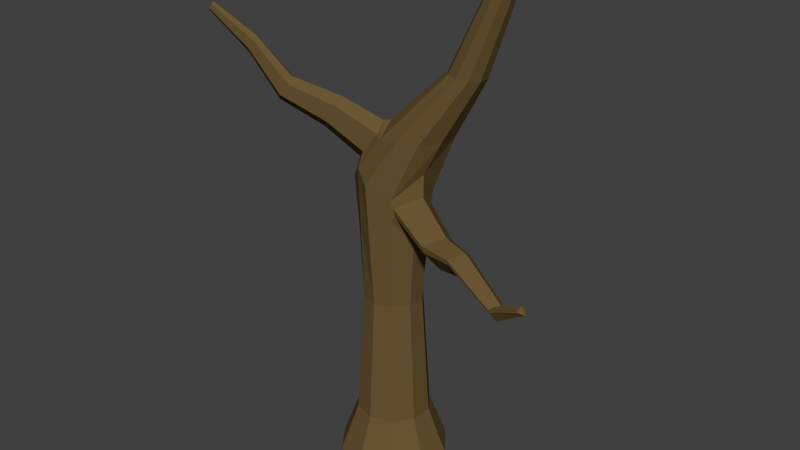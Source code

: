 # Source: deadTree_object_001.blend  (saved by Blender 2.72.0; exported with 4.5.12 LTS)
import bpy
from mathutils import Matrix  # noqa: F401  (used for matrix-valued properties, if any)

bpy.ops.wm.read_factory_settings(use_empty=True)
scene = bpy.context.scene
scene.name = 'Scene'

# ---- collections
col_collection_1 = bpy.data.collections.new('Collection 1'); scene.collection.children.link(col_collection_1)

# ---- materials (node trees are filled in below, after node groups)
mat_deadtree_bark = bpy.data.materials.new('deadTree_bark')
mat_deadtree_bark.alpha_threshold = 0.0
mat_deadtree_bark.use_transparent_shadow = False
mat_deadtree_bark.diffuse_color = (0.1456, 0.09373, 0.03325, 1.0)
mat_deadtree_bark.roughness = 0.5

# ---- material node trees

# ---- world
world_world = bpy.data.worlds.new('World'); scene.world = world_world
world_world.color = (0.05088, 0.05088, 0.05088)
world_world.use_sun_shadow = False
world_world.sun_shadow_jitter_overblur = 0.0
world_world.cycles.sampling_method = 'MANUAL'
world_world.cycles.sample_map_resolution = 256

# ---- meshes
me_deadtree = bpy.data.meshes.new('deadTree')
me_deadtree.from_pydata([(-4.167e-09, 0.3646, -0.006441), (1.141e-09, 0.2579, 1.994), (0.2143, 0.295, -0.006441), (0.1516, 0.2086, 1.994), (0.3468, 0.1127, -0.006441), (0.2394, 0.07777, 1.915), (0.3468, -0.1127, -0.006441), (0.2926, -0.07559, 2.086), (0.2143, -0.295, -0.006441), (0.1481, -0.2039, 1.919), (-3.604e-08, -0.3646, -0.006441), (-2.141e-08, -0.2579, 1.994), (-0.2143, -0.295, -0.006441), (-0.1055, -0.2014, 2.058), (-0.3468, -0.1127, -0.006441), (-0.2449, -0.07958, 1.933), (-0.3468, 0.1127, -0.006441), (-0.1965, 0.07697, 2.058), (-0.2143, 0.295, -0.006441), (-0.1516, 0.2086, 1.994), (1.555e-09, 0.244, 0.3225), (0.1434, 0.1974, 0.3225), (0.2321, 0.07541, 0.3225), (0.2321, -0.07541, 0.3225), (0.1434, -0.1974, 0.3225), (-1.978e-08, -0.244, 0.3225), (-0.1434, -0.1974, 0.3225), (-0.2321, -0.07541, 0.3225), (-0.2321, 0.07541, 0.3225), (-0.1434, 0.1974, 0.3225), (0.793, 0.04698, 3.321), (0.8329, 0.03297, 3.304), (0.8576, -0.003701, 3.294), (0.8576, -0.04903, 3.294), (0.8329, -0.0857, 3.304), (0.793, -0.0997, 3.321), (0.7531, -0.0857, 3.337), (0.7285, -0.04903, 3.347), (0.7285, -0.003701, 3.347), (0.7531, 0.03297, 3.337), (5.233e-09, 0.1918, 1.158), (0.1127, 0.1552, 1.158), (0.1824, 0.05927, 1.158), (0.1824, -0.05927, 1.158), (0.1127, -0.1552, 1.158), (-1.154e-08, -0.1918, 1.158), (-0.1127, -0.1552, 1.158), (-0.1824, -0.05927, 1.158), (-0.1824, 0.05927, 1.158), (-0.1127, 0.1552, 1.158), (0.5299, 0.1222, 2.728), (0.2034, 0.2131, 2.312), (0.07886, 0.1724, 2.316), (0.4625, 0.09981, 2.735), (-0.03071, 0.06769, 2.275), (0.4208, 0.04124, 2.74), (-0.009194, -0.07562, 2.347), (0.4208, -0.03116, 2.74), (0.04358, -0.178, 2.266), (0.4625, -0.08974, 2.735), (0.2034, -0.2131, 2.312), (0.5299, -0.1121, 2.728), (0.3279, -0.1724, 2.308), (0.5973, -0.08974, 2.72), (0.4048, -0.06586, 2.305), (0.639, -0.03116, 2.716), (0.4048, 0.06586, 2.305), (0.639, 0.04124, 2.716), (0.3279, 0.1724, 2.308), (0.5973, 0.09981, 2.72), (-0.2037, -0.06854, 2.062), (-0.1019, -0.1581, 2.151), (-0.1733, 0.02964, 2.135), (-0.06034, 0.02345, 2.278), (-0.004645, -0.1426, 2.281), (0.03821, -0.06297, 2.361), (-1.049, -0.4036, 2.936), (-1.091, -0.402, 2.875), (-1.069, -0.4214, 2.894), (-1.084, -0.3808, 2.89), (-1.06, -0.3822, 2.921), (-1.048, -0.418, 2.922), (-0.7781, -0.3484, 2.731), (-0.5709, -0.2905, 2.496), (-0.2585, -0.2035, 2.402), (-0.2622, -0.1496, 2.455), (-0.5737, -0.2498, 2.536), (-0.78, -0.3208, 2.759), (-0.3033, -0.06995, 2.399), (-0.6048, -0.1895, 2.494), (-0.8011, -0.2799, 2.73), (-0.8182, -0.3547, 2.678), (-0.6301, -0.2999, 2.417), (-0.3368, -0.2159, 2.297), (-0.3941, -0.06498, 2.285), (-0.6735, -0.1858, 2.407), (-0.8476, -0.2774, 2.671), (-0.4186, -0.1439, 2.226), (-0.692, -0.2454, 2.363), (-0.8602, -0.3178, 2.641), (2.745e-09, 0.232, 1.666), (0.1364, 0.1877, 1.666), (0.2286, 0.07427, 1.771), (0.2156, -0.07005, 1.599), (0.1421, -0.1955, 1.789), (-1.754e-08, -0.232, 1.666), (-0.1083, -0.1833, 1.705), (-0.2204, -0.07162, 1.629), (-0.191, 0.07003, 1.705), (-0.1364, 0.1877, 1.666), (0.2931, -0.07885, 1.938), (0.2495, 0.05467, 1.844), (0.1618, -0.1958, 1.873), (0.2513, 0.03957, 1.786), (0.1729, -0.1908, 1.822), (0.2428, -0.07783, 1.662), (1.211, -0.3933, 1.708), (1.216, -0.3654, 1.687), (1.198, -0.4178, 1.68), (1.224, -0.3686, 1.678), (1.206, -0.4167, 1.673), (1.239, -0.3931, 1.657), (0.9982, -0.3898, 1.58), (0.6524, -0.3062, 1.719), (0.4447, -0.2663, 1.705), (0.5007, -0.1757, 1.576), (0.6946, -0.2379, 1.622), (1.027, -0.3438, 1.514), (0.5075, -0.08149, 1.676), (0.6997, -0.167, 1.697), (1.03, -0.2961, 1.565), (0.9936, -0.3918, 1.6), (0.6456, -0.3093, 1.749), (0.4357, -0.2704, 1.746), (0.5061, -0.06937, 1.723), (0.6987, -0.1578, 1.732), (1.029, -0.2899, 1.589), (1.047, -0.3442, 1.627), (0.725, -0.2386, 1.788), (0.5411, -0.1765, 1.798)], [], [(100, 1, 3, 101), (101, 3, 5, 102), (127, 130, 119, 121), (122, 127, 121, 120), (104, 9, 11, 105), (105, 11, 13, 106), (106, 13, 15, 107), (107, 15, 17, 108), (50, 53, 39, 30), (109, 19, 1, 100), (108, 17, 19, 109), (0, 2, 4, 6, 8, 10, 12, 14, 16, 18), (0, 20, 21, 2), (2, 21, 22, 4), (4, 22, 23, 6), (6, 23, 24, 8), (8, 24, 25, 10), (10, 25, 26, 12), (12, 26, 27, 14), (14, 27, 28, 16), (18, 29, 20, 0), (16, 28, 29, 18), (31, 30, 39, 38, 37, 36, 35, 34, 33, 32), (53, 55, 38, 39), (55, 57, 37, 38), (57, 59, 36, 37), (59, 61, 35, 36), (61, 63, 34, 35), (63, 65, 33, 34), (65, 67, 32, 33), (67, 69, 31, 32), (69, 50, 30, 31), (20, 40, 41, 21), (21, 41, 42, 22), (22, 42, 43, 23), (23, 43, 44, 24), (24, 44, 45, 25), (25, 45, 46, 26), (26, 46, 47, 27), (27, 47, 48, 28), (29, 49, 40, 20), (28, 48, 49, 29), (1, 19, 52, 51), (51, 52, 53, 50), (19, 17, 54, 52), (52, 54, 55, 53), (87, 90, 80, 76), (54, 75, 57, 55), (82, 87, 76, 81), (75, 58, 59, 57), (13, 11, 60, 58), (58, 60, 61, 59), (11, 9, 62, 60), (60, 62, 63, 61), (9, 7, 64, 62), (62, 64, 65, 63), (7, 5, 66, 64), (64, 66, 67, 65), (5, 3, 68, 66), (66, 68, 69, 67), (3, 1, 51, 68), (68, 51, 50, 69), (71, 70, 15, 13), (70, 72, 17, 15), (72, 73, 54, 17), (74, 71, 13, 58), (73, 56, 75, 54), (56, 74, 58, 75), (79, 77, 76, 80), (77, 78, 81, 76), (91, 82, 81, 78), (90, 96, 79, 80), (96, 99, 77, 79), (99, 91, 78, 77), (56, 73, 88, 85), (85, 88, 89, 86), (86, 89, 90, 87), (74, 56, 85, 84), (84, 85, 86, 83), (83, 86, 87, 82), (71, 74, 84, 93), (93, 84, 83, 92), (92, 83, 82, 91), (73, 72, 94, 88), (88, 94, 95, 89), (89, 95, 96, 90), (72, 70, 97, 94), (94, 97, 98, 95), (95, 98, 99, 96), (70, 71, 93, 97), (97, 93, 92, 98), (98, 92, 91, 99), (40, 100, 101, 41), (41, 101, 102, 42), (42, 102, 103, 43), (43, 103, 104, 44), (44, 104, 105, 45), (45, 105, 106, 46), (46, 106, 107, 47), (47, 107, 108, 48), (49, 109, 100, 40), (48, 108, 109, 49), (110, 111, 5, 7), (112, 110, 7, 9), (111, 113, 102, 5), (114, 112, 9, 104), (113, 115, 103, 102), (115, 114, 104, 103), (119, 117, 116, 121), (121, 116, 118, 120), (131, 122, 120, 118), (130, 136, 117, 119), (137, 131, 118, 116), (136, 137, 116, 117), (115, 113, 128, 125), (125, 128, 129, 126), (126, 129, 130, 127), (114, 115, 125, 124), (124, 125, 126, 123), (123, 126, 127, 122), (112, 114, 124, 133), (133, 124, 123, 132), (132, 123, 122, 131), (113, 111, 134, 128), (128, 134, 135, 129), (129, 135, 136, 130), (110, 112, 133, 139), (139, 133, 132, 138), (138, 132, 131, 137), (111, 110, 139, 134), (134, 139, 138, 135), (135, 138, 137, 136)])
me_deadtree.materials.append(mat_deadtree_bark)
me_deadtree.use_remesh_preserve_volume = False
me_deadtree.use_remesh_preserve_attributes = False
me_deadtree.use_mirror_vertex_groups = False
me_deadtree.update()

# ---- objects
ob_deadtree = bpy.data.objects.new('deadTree', me_deadtree)

# ---- transforms, parenting, visibility, modifiers, constraints
ob_deadtree.location = (0.0, 0.0, 0.0)
ob_deadtree.lineart.crease_threshold = 0.0

# ---- collection membership
col_collection_1.objects.link(ob_deadtree)

# ---- scene / render settings (as saved in the file)
scene.frame_start = 1; scene.frame_end = 250; scene.frame_set(1)
scene.render.engine = 'BLENDER_EEVEE_NEXT'
scene.render.resolution_percentage = 50
scene.render.dither_intensity = 0.0
scene.cycles.use_denoising = False
scene.cycles.samples = 10
scene.cycles.sampling_pattern = 'TABULATED_SOBOL'
scene.cycles.light_sampling_threshold = 0.0
scene.cycles.use_adaptive_sampling = False
scene.cycles.use_light_tree = False
scene.cycles.blur_glossy = 0.0
scene.cycles.pixel_filter_type = 'GAUSSIAN'
scene.cycles.sample_clamp_indirect = 0.0
scene.view_settings.view_transform = 'Standard'
bpy.context.view_layer.update()

# ---- added for rendering (the .blend has no active camera and no usable light): camera, sun
cam_auto = bpy.data.cameras.new('AutoCamera')
cam_auto.lens = 50.0
cam_auto.sensor_width = 36.0
cam_auto.clip_end = 1000.0
ob_auto_camera = bpy.data.objects.new('AutoCamera', cam_auto)
scene.collection.objects.link(ob_auto_camera)
ob_auto_camera.location = (3.92149, -4.64528, 4.74825)
ob_auto_camera.rotation_euler = (1.09748, -7.21219e-08, 0.694738)
scene.camera = ob_auto_camera
light_auto_sun = bpy.data.lights.new('AutoSun', 'SUN')
light_auto_sun.energy = 3.0
light_auto_sun.angle = 0.0523599
ob_auto_sun = bpy.data.objects.new('AutoSun', light_auto_sun)
scene.collection.objects.link(ob_auto_sun)
ob_auto_sun.rotation_euler = (0.872665, 0.174533, 0.523599)
bpy.context.view_layer.update()
